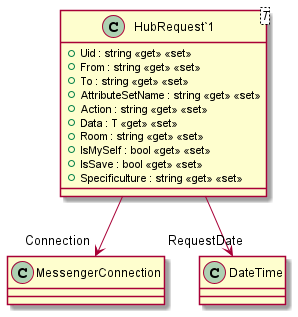

The diagram above was rendered by PlantUML. Its source (embedded in the PNG):
@startuml
class "HubRequest`1"<T> {
    + Uid : string <<get>> <<set>>
    + From : string <<get>> <<set>>
    + To : string <<get>> <<set>>
    + AttributeSetName : string <<get>> <<set>>
    + Action : string <<get>> <<set>>
    + Data : T <<get>> <<set>>
    + Room : string <<get>> <<set>>
    + IsMySelf : bool <<get>> <<set>>
    + IsSave : bool <<get>> <<set>>
    + Specificulture : string <<get>> <<set>>
}
"HubRequest`1" --> "Connection" MessengerConnection
"HubRequest`1" --> "RequestDate" DateTime
@enduml